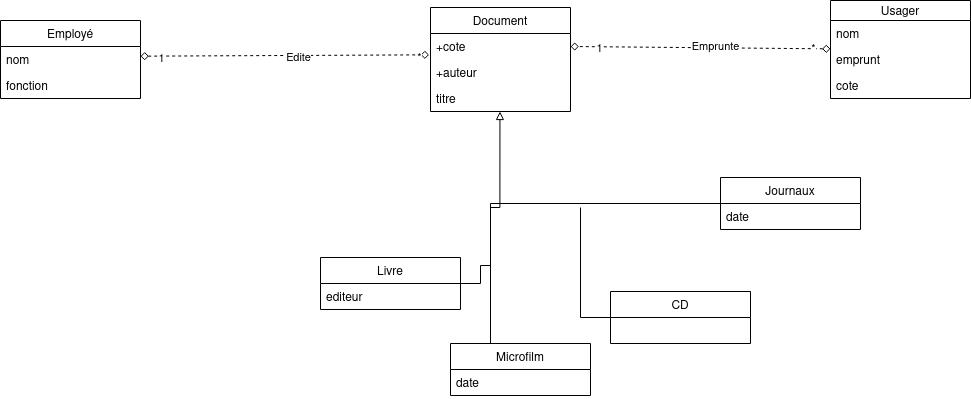

The diagram above was exported from draw.io. Its source (the exported page's mxGraphModel, read from the mxfile embedded in the PNG):
<mxGraphModel dx="1123" dy="661" grid="1" gridSize="10" guides="1" tooltips="1" connect="1" arrows="1" fold="1" page="1" pageScale="1" pageWidth="827" pageHeight="1169" background="#ffffff" math="0" shadow="0">
  <root>
    <mxCell id="0" />
    <mxCell id="1" parent="0" />
    <mxCell id="_SxGhUF3W8nNGHlahp-o-27" value="Document" style="swimlane;fontStyle=0;childLayout=stackLayout;horizontal=1;startSize=26;fillColor=none;horizontalStack=0;resizeParent=1;resizeParentMax=0;resizeLast=0;collapsible=1;marginBottom=0;" vertex="1" parent="1">
      <mxGeometry x="590" y="50" width="140" height="104" as="geometry" />
    </mxCell>
    <mxCell id="_SxGhUF3W8nNGHlahp-o-30" value="+cote" style="text;strokeColor=none;fillColor=none;align=left;verticalAlign=top;spacingLeft=4;spacingRight=4;overflow=hidden;rotatable=0;points=[[0,0.5],[1,0.5]];portConstraint=eastwest;" vertex="1" parent="_SxGhUF3W8nNGHlahp-o-27">
      <mxGeometry y="26" width="140" height="26" as="geometry" />
    </mxCell>
    <mxCell id="_SxGhUF3W8nNGHlahp-o-66" value="+auteur" style="text;strokeColor=none;fillColor=none;align=left;verticalAlign=top;spacingLeft=4;spacingRight=4;overflow=hidden;rotatable=0;points=[[0,0.5],[1,0.5]];portConstraint=eastwest;" vertex="1" parent="_SxGhUF3W8nNGHlahp-o-27">
      <mxGeometry y="52" width="140" height="26" as="geometry" />
    </mxCell>
    <mxCell id="_SxGhUF3W8nNGHlahp-o-67" value="titre" style="text;strokeColor=none;fillColor=none;align=left;verticalAlign=top;spacingLeft=4;spacingRight=4;overflow=hidden;rotatable=0;points=[[0,0.5],[1,0.5]];portConstraint=eastwest;" vertex="1" parent="_SxGhUF3W8nNGHlahp-o-27">
      <mxGeometry y="78" width="140" height="26" as="geometry" />
    </mxCell>
    <mxCell id="_SxGhUF3W8nNGHlahp-o-31" value="Employé" style="swimlane;fontStyle=0;childLayout=stackLayout;horizontal=1;startSize=26;fillColor=none;horizontalStack=0;resizeParent=1;resizeParentMax=0;resizeLast=0;collapsible=1;marginBottom=0;" vertex="1" parent="1">
      <mxGeometry x="160" y="63" width="140" height="78" as="geometry" />
    </mxCell>
    <mxCell id="_SxGhUF3W8nNGHlahp-o-32" value="nom" style="text;strokeColor=none;fillColor=none;align=left;verticalAlign=top;spacingLeft=4;spacingRight=4;overflow=hidden;rotatable=0;points=[[0,0.5],[1,0.5]];portConstraint=eastwest;" vertex="1" parent="_SxGhUF3W8nNGHlahp-o-31">
      <mxGeometry y="26" width="140" height="26" as="geometry" />
    </mxCell>
    <mxCell id="_SxGhUF3W8nNGHlahp-o-33" value="fonction" style="text;strokeColor=none;fillColor=none;align=left;verticalAlign=top;spacingLeft=4;spacingRight=4;overflow=hidden;rotatable=0;points=[[0,0.5],[1,0.5]];portConstraint=eastwest;" vertex="1" parent="_SxGhUF3W8nNGHlahp-o-31">
      <mxGeometry y="52" width="140" height="26" as="geometry" />
    </mxCell>
    <mxCell id="_SxGhUF3W8nNGHlahp-o-77" style="edgeStyle=none;rounded=0;orthogonalLoop=1;jettySize=auto;html=1;entryX=-0.01;entryY=0.821;entryDx=0;entryDy=0;entryPerimeter=0;endArrow=diamond;endFill=0;elbow=vertical;dashed=1;startArrow=diamond;startFill=0;" edge="1" parent="1" target="_SxGhUF3W8nNGHlahp-o-30">
      <mxGeometry relative="1" as="geometry">
        <mxPoint x="300" y="98.67713329615162" as="sourcePoint" />
      </mxGeometry>
    </mxCell>
    <mxCell id="_SxGhUF3W8nNGHlahp-o-79" value="Edite" style="edgeLabel;html=1;align=center;verticalAlign=middle;resizable=0;points=[];" vertex="1" connectable="0" parent="_SxGhUF3W8nNGHlahp-o-77">
      <mxGeometry x="0.088" y="-2" relative="1" as="geometry">
        <mxPoint as="offset" />
      </mxGeometry>
    </mxCell>
    <mxCell id="_SxGhUF3W8nNGHlahp-o-80" value="1" style="edgeLabel;html=1;align=center;verticalAlign=middle;resizable=0;points=[];" vertex="1" connectable="0" parent="_SxGhUF3W8nNGHlahp-o-77">
      <mxGeometry x="-0.8592" y="-2" relative="1" as="geometry">
        <mxPoint as="offset" />
      </mxGeometry>
    </mxCell>
    <mxCell id="_SxGhUF3W8nNGHlahp-o-81" value="*" style="edgeLabel;html=1;align=center;verticalAlign=middle;resizable=0;points=[];" vertex="1" connectable="0" parent="_SxGhUF3W8nNGHlahp-o-77">
      <mxGeometry x="0.9253" y="-2" relative="1" as="geometry">
        <mxPoint as="offset" />
      </mxGeometry>
    </mxCell>
    <mxCell id="_SxGhUF3W8nNGHlahp-o-63" style="edgeStyle=orthogonalEdgeStyle;rounded=0;orthogonalLoop=1;jettySize=auto;html=1;endArrow=none;endFill=0;" edge="1" parent="1" source="_SxGhUF3W8nNGHlahp-o-39">
      <mxGeometry relative="1" as="geometry">
        <mxPoint x="650" y="308" as="targetPoint" />
      </mxGeometry>
    </mxCell>
    <mxCell id="_SxGhUF3W8nNGHlahp-o-39" value="Livre" style="swimlane;fontStyle=0;childLayout=stackLayout;horizontal=1;startSize=26;fillColor=none;horizontalStack=0;resizeParent=1;resizeParentMax=0;resizeLast=0;collapsible=1;marginBottom=0;" vertex="1" parent="1">
      <mxGeometry x="480" y="300" width="140" height="52" as="geometry" />
    </mxCell>
    <mxCell id="_SxGhUF3W8nNGHlahp-o-41" value="editeur" style="text;strokeColor=none;fillColor=none;align=left;verticalAlign=top;spacingLeft=4;spacingRight=4;overflow=hidden;rotatable=0;points=[[0,0.5],[1,0.5]];portConstraint=eastwest;" vertex="1" parent="_SxGhUF3W8nNGHlahp-o-39">
      <mxGeometry y="26" width="140" height="26" as="geometry" />
    </mxCell>
    <mxCell id="_SxGhUF3W8nNGHlahp-o-64" style="edgeStyle=orthogonalEdgeStyle;rounded=0;orthogonalLoop=1;jettySize=auto;html=1;endArrow=none;endFill=0;" edge="1" parent="1" source="_SxGhUF3W8nNGHlahp-o-43">
      <mxGeometry relative="1" as="geometry">
        <mxPoint x="650" y="310.0000000000001" as="targetPoint" />
      </mxGeometry>
    </mxCell>
    <mxCell id="_SxGhUF3W8nNGHlahp-o-43" value="Journaux" style="swimlane;fontStyle=0;childLayout=stackLayout;horizontal=1;startSize=26;fillColor=none;horizontalStack=0;resizeParent=1;resizeParentMax=0;resizeLast=0;collapsible=1;marginBottom=0;" vertex="1" parent="1">
      <mxGeometry x="880" y="220" width="140" height="52" as="geometry" />
    </mxCell>
    <mxCell id="_SxGhUF3W8nNGHlahp-o-44" value="date" style="text;strokeColor=none;fillColor=none;align=left;verticalAlign=top;spacingLeft=4;spacingRight=4;overflow=hidden;rotatable=0;points=[[0,0.5],[1,0.5]];portConstraint=eastwest;" vertex="1" parent="_SxGhUF3W8nNGHlahp-o-43">
      <mxGeometry y="26" width="140" height="26" as="geometry" />
    </mxCell>
    <mxCell id="_SxGhUF3W8nNGHlahp-o-65" style="edgeStyle=orthogonalEdgeStyle;rounded=0;orthogonalLoop=1;jettySize=auto;html=1;endArrow=none;endFill=0;" edge="1" parent="1" source="_SxGhUF3W8nNGHlahp-o-47">
      <mxGeometry relative="1" as="geometry">
        <mxPoint x="740" y="250" as="targetPoint" />
      </mxGeometry>
    </mxCell>
    <mxCell id="_SxGhUF3W8nNGHlahp-o-47" value="CD" style="swimlane;fontStyle=0;childLayout=stackLayout;horizontal=1;startSize=26;fillColor=none;horizontalStack=0;resizeParent=1;resizeParentMax=0;resizeLast=0;collapsible=1;marginBottom=0;" vertex="1" parent="1">
      <mxGeometry x="770" y="334" width="140" height="52" as="geometry" />
    </mxCell>
    <mxCell id="_SxGhUF3W8nNGHlahp-o-60" value="" style="edgeStyle=orthogonalEdgeStyle;rounded=0;orthogonalLoop=1;jettySize=auto;html=1;endArrow=block;endFill=0;entryX=0.496;entryY=1;entryDx=0;entryDy=0;entryPerimeter=0;" edge="1" parent="1" source="_SxGhUF3W8nNGHlahp-o-51" target="_SxGhUF3W8nNGHlahp-o-67">
      <mxGeometry relative="1" as="geometry">
        <mxPoint x="660" y="160" as="targetPoint" />
        <Array as="points">
          <mxPoint x="650" y="250" />
          <mxPoint x="659" y="250" />
        </Array>
      </mxGeometry>
    </mxCell>
    <mxCell id="_SxGhUF3W8nNGHlahp-o-51" value="Microfilm" style="swimlane;fontStyle=0;childLayout=stackLayout;horizontal=1;startSize=26;fillColor=none;horizontalStack=0;resizeParent=1;resizeParentMax=0;resizeLast=0;collapsible=1;marginBottom=0;" vertex="1" parent="1">
      <mxGeometry x="610" y="386" width="140" height="52" as="geometry" />
    </mxCell>
    <mxCell id="_SxGhUF3W8nNGHlahp-o-53" value="date" style="text;strokeColor=none;fillColor=none;align=left;verticalAlign=top;spacingLeft=4;spacingRight=4;overflow=hidden;rotatable=0;points=[[0,0.5],[1,0.5]];portConstraint=eastwest;" vertex="1" parent="_SxGhUF3W8nNGHlahp-o-51">
      <mxGeometry y="26" width="140" height="26" as="geometry" />
    </mxCell>
    <mxCell id="_SxGhUF3W8nNGHlahp-o-86" style="edgeStyle=none;rounded=0;orthogonalLoop=1;jettySize=auto;html=1;entryX=1;entryY=0.5;entryDx=0;entryDy=0;dashed=1;startArrow=diamond;startFill=0;endArrow=diamond;endFill=0;elbow=vertical;" edge="1" parent="1" source="_SxGhUF3W8nNGHlahp-o-82" target="_SxGhUF3W8nNGHlahp-o-30">
      <mxGeometry relative="1" as="geometry" />
    </mxCell>
    <mxCell id="_SxGhUF3W8nNGHlahp-o-87" value="Emprunte" style="edgeLabel;html=1;align=center;verticalAlign=middle;resizable=0;points=[];" vertex="1" connectable="0" parent="_SxGhUF3W8nNGHlahp-o-86">
      <mxGeometry x="-0.1114" y="-2" relative="1" as="geometry">
        <mxPoint as="offset" />
      </mxGeometry>
    </mxCell>
    <mxCell id="_SxGhUF3W8nNGHlahp-o-89" value="1" style="edgeLabel;html=1;align=center;verticalAlign=middle;resizable=0;points=[];" vertex="1" connectable="0" parent="_SxGhUF3W8nNGHlahp-o-86">
      <mxGeometry x="0.7859" y="1" relative="1" as="geometry">
        <mxPoint as="offset" />
      </mxGeometry>
    </mxCell>
    <mxCell id="_SxGhUF3W8nNGHlahp-o-90" value="*" style="edgeLabel;html=1;align=center;verticalAlign=middle;resizable=0;points=[];" vertex="1" connectable="0" parent="_SxGhUF3W8nNGHlahp-o-86">
      <mxGeometry x="-0.8614" y="-1" relative="1" as="geometry">
        <mxPoint as="offset" />
      </mxGeometry>
    </mxCell>
    <mxCell id="_SxGhUF3W8nNGHlahp-o-82" value="Usager" style="swimlane;fontStyle=0;childLayout=stackLayout;horizontal=1;startSize=20;fillColor=none;horizontalStack=0;resizeParent=1;resizeParentMax=0;resizeLast=0;collapsible=1;marginBottom=0;" vertex="1" parent="1">
      <mxGeometry x="990" y="43" width="140" height="98" as="geometry" />
    </mxCell>
    <mxCell id="_SxGhUF3W8nNGHlahp-o-83" value="nom" style="text;strokeColor=none;fillColor=none;align=left;verticalAlign=top;spacingLeft=4;spacingRight=4;overflow=hidden;rotatable=0;points=[[0,0.5],[1,0.5]];portConstraint=eastwest;" vertex="1" parent="_SxGhUF3W8nNGHlahp-o-82">
      <mxGeometry y="20" width="140" height="26" as="geometry" />
    </mxCell>
    <mxCell id="_SxGhUF3W8nNGHlahp-o-84" value="emprunt" style="text;strokeColor=none;fillColor=none;align=left;verticalAlign=top;spacingLeft=4;spacingRight=4;overflow=hidden;rotatable=0;points=[[0,0.5],[1,0.5]];portConstraint=eastwest;" vertex="1" parent="_SxGhUF3W8nNGHlahp-o-82">
      <mxGeometry y="46" width="140" height="26" as="geometry" />
    </mxCell>
    <mxCell id="_SxGhUF3W8nNGHlahp-o-85" value="cote" style="text;strokeColor=none;fillColor=none;align=left;verticalAlign=top;spacingLeft=4;spacingRight=4;overflow=hidden;rotatable=0;points=[[0,0.5],[1,0.5]];portConstraint=eastwest;" vertex="1" parent="_SxGhUF3W8nNGHlahp-o-82">
      <mxGeometry y="72" width="140" height="26" as="geometry" />
    </mxCell>
  </root>
</mxGraphModel>